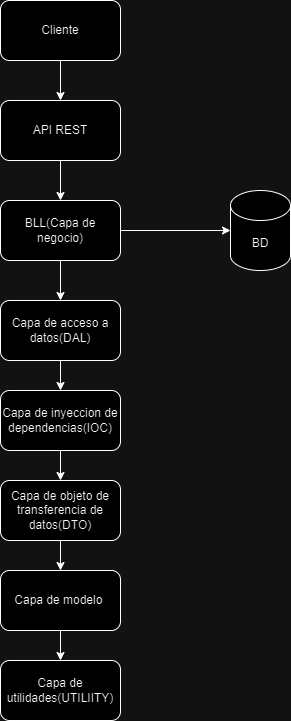

The diagram above was exported from draw.io. Its source (the exported page's mxGraphModel, read from the mxfile embedded in the PNG):
<mxGraphModel dx="1320" dy="673" grid="1" gridSize="10" guides="1" tooltips="1" connect="1" arrows="1" fold="1" page="1" pageScale="1" pageWidth="850" pageHeight="1100" math="0" shadow="0">
  <root>
    <mxCell id="0" />
    <mxCell id="1" parent="0" />
    <mxCell id="YuGRQOf8xQTKd8THJmHd-9" style="edgeStyle=orthogonalEdgeStyle;rounded=0;orthogonalLoop=1;jettySize=auto;html=1;exitX=0.5;exitY=1;exitDx=0;exitDy=0;entryX=0.5;entryY=0;entryDx=0;entryDy=0;" edge="1" parent="1" source="YuGRQOf8xQTKd8THJmHd-1" target="YuGRQOf8xQTKd8THJmHd-2">
      <mxGeometry relative="1" as="geometry" />
    </mxCell>
    <mxCell id="YuGRQOf8xQTKd8THJmHd-1" value="Cliente" style="rounded=1;whiteSpace=wrap;html=1;" vertex="1" parent="1">
      <mxGeometry x="350" y="140" width="120" height="60" as="geometry" />
    </mxCell>
    <mxCell id="YuGRQOf8xQTKd8THJmHd-10" value="" style="edgeStyle=orthogonalEdgeStyle;rounded=0;orthogonalLoop=1;jettySize=auto;html=1;" edge="1" parent="1" source="YuGRQOf8xQTKd8THJmHd-2" target="YuGRQOf8xQTKd8THJmHd-3">
      <mxGeometry relative="1" as="geometry" />
    </mxCell>
    <mxCell id="YuGRQOf8xQTKd8THJmHd-2" value="API REST" style="rounded=1;whiteSpace=wrap;html=1;" vertex="1" parent="1">
      <mxGeometry x="350" y="240" width="120" height="60" as="geometry" />
    </mxCell>
    <mxCell id="YuGRQOf8xQTKd8THJmHd-11" value="" style="edgeStyle=orthogonalEdgeStyle;rounded=0;orthogonalLoop=1;jettySize=auto;html=1;" edge="1" parent="1" source="YuGRQOf8xQTKd8THJmHd-3" target="YuGRQOf8xQTKd8THJmHd-4">
      <mxGeometry relative="1" as="geometry" />
    </mxCell>
    <mxCell id="YuGRQOf8xQTKd8THJmHd-17" value="" style="edgeStyle=orthogonalEdgeStyle;rounded=0;orthogonalLoop=1;jettySize=auto;html=1;" edge="1" parent="1" source="YuGRQOf8xQTKd8THJmHd-3" target="YuGRQOf8xQTKd8THJmHd-16">
      <mxGeometry relative="1" as="geometry" />
    </mxCell>
    <mxCell id="YuGRQOf8xQTKd8THJmHd-3" value="BLL(Capa de negocio)" style="rounded=1;whiteSpace=wrap;html=1;" vertex="1" parent="1">
      <mxGeometry x="350" y="340" width="120" height="60" as="geometry" />
    </mxCell>
    <mxCell id="YuGRQOf8xQTKd8THJmHd-12" value="" style="edgeStyle=orthogonalEdgeStyle;rounded=0;orthogonalLoop=1;jettySize=auto;html=1;" edge="1" parent="1" source="YuGRQOf8xQTKd8THJmHd-4" target="YuGRQOf8xQTKd8THJmHd-5">
      <mxGeometry relative="1" as="geometry" />
    </mxCell>
    <mxCell id="YuGRQOf8xQTKd8THJmHd-4" value="Capa de acceso a datos(DAL)" style="rounded=1;whiteSpace=wrap;html=1;" vertex="1" parent="1">
      <mxGeometry x="350" y="440" width="120" height="60" as="geometry" />
    </mxCell>
    <mxCell id="YuGRQOf8xQTKd8THJmHd-13" value="" style="edgeStyle=orthogonalEdgeStyle;rounded=0;orthogonalLoop=1;jettySize=auto;html=1;" edge="1" parent="1" source="YuGRQOf8xQTKd8THJmHd-5" target="YuGRQOf8xQTKd8THJmHd-6">
      <mxGeometry relative="1" as="geometry" />
    </mxCell>
    <mxCell id="YuGRQOf8xQTKd8THJmHd-5" value="Capa de inyeccion de dependencias(IOC)" style="rounded=1;whiteSpace=wrap;html=1;" vertex="1" parent="1">
      <mxGeometry x="350" y="530" width="120" height="60" as="geometry" />
    </mxCell>
    <mxCell id="YuGRQOf8xQTKd8THJmHd-14" value="" style="edgeStyle=orthogonalEdgeStyle;rounded=0;orthogonalLoop=1;jettySize=auto;html=1;" edge="1" parent="1" source="YuGRQOf8xQTKd8THJmHd-6" target="YuGRQOf8xQTKd8THJmHd-7">
      <mxGeometry relative="1" as="geometry" />
    </mxCell>
    <mxCell id="YuGRQOf8xQTKd8THJmHd-6" value="Capa de objeto de transferencia de datos(DTO)" style="rounded=1;whiteSpace=wrap;html=1;" vertex="1" parent="1">
      <mxGeometry x="350" y="620" width="120" height="60" as="geometry" />
    </mxCell>
    <mxCell id="YuGRQOf8xQTKd8THJmHd-15" value="" style="edgeStyle=orthogonalEdgeStyle;rounded=0;orthogonalLoop=1;jettySize=auto;html=1;" edge="1" parent="1" source="YuGRQOf8xQTKd8THJmHd-7" target="YuGRQOf8xQTKd8THJmHd-8">
      <mxGeometry relative="1" as="geometry" />
    </mxCell>
    <mxCell id="YuGRQOf8xQTKd8THJmHd-7" value="Capa de modelo&amp;nbsp;" style="rounded=1;whiteSpace=wrap;html=1;" vertex="1" parent="1">
      <mxGeometry x="350" y="710" width="120" height="60" as="geometry" />
    </mxCell>
    <mxCell id="YuGRQOf8xQTKd8THJmHd-8" value="Capa de utilidades(UTILIITY)" style="rounded=1;whiteSpace=wrap;html=1;" vertex="1" parent="1">
      <mxGeometry x="350" y="800" width="120" height="60" as="geometry" />
    </mxCell>
    <mxCell id="YuGRQOf8xQTKd8THJmHd-16" value="BD" style="shape=cylinder3;whiteSpace=wrap;html=1;boundedLbl=1;backgroundOutline=1;size=15;" vertex="1" parent="1">
      <mxGeometry x="580" y="330" width="60" height="80" as="geometry" />
    </mxCell>
  </root>
</mxGraphModel>